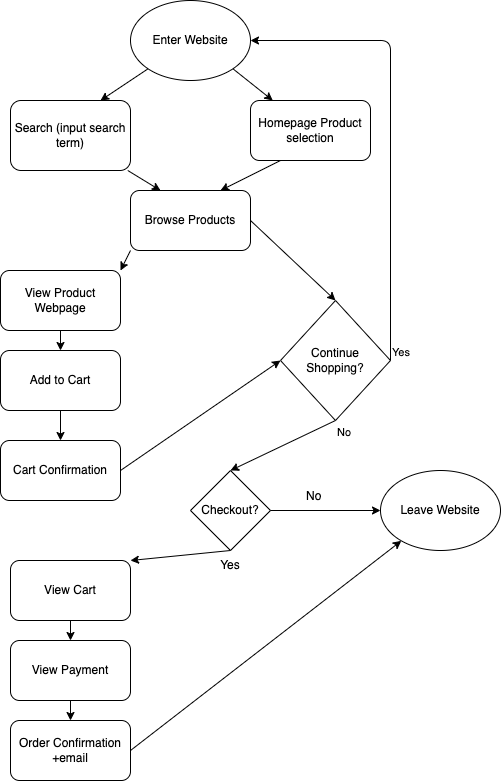

The diagram above was exported from draw.io. Its source (the exported page's mxGraphModel, read from the mxfile embedded in the PNG):
<mxGraphModel dx="831" dy="685" grid="1" gridSize="10" guides="1" tooltips="1" connect="1" arrows="1" fold="1" page="1" pageScale="1" pageWidth="850" pageHeight="1100" math="0" shadow="0">
  <root>
    <mxCell id="0" />
    <mxCell id="1" parent="0" />
    <mxCell id="2" value="Enter Website" style="ellipse;whiteSpace=wrap;html=1;" vertex="1" parent="1">
      <mxGeometry x="160" width="120" height="80" as="geometry" />
    </mxCell>
    <mxCell id="3" value="Search (input search term)" style="rounded=1;whiteSpace=wrap;html=1;arcSize=15;" vertex="1" parent="1">
      <mxGeometry x="40" y="100" width="120" height="70" as="geometry" />
    </mxCell>
    <mxCell id="4" value="Homepage Product selection" style="rounded=1;whiteSpace=wrap;html=1;" vertex="1" parent="1">
      <mxGeometry x="280" y="100" width="120" height="60" as="geometry" />
    </mxCell>
    <mxCell id="5" value="Browse Products" style="rounded=1;whiteSpace=wrap;html=1;" vertex="1" parent="1">
      <mxGeometry x="160" y="190" width="120" height="60" as="geometry" />
    </mxCell>
    <mxCell id="6" value="" style="endArrow=classic;html=1;entryX=0.75;entryY=0;entryDx=0;entryDy=0;" edge="1" parent="1" source="2" target="3">
      <mxGeometry width="50" height="50" relative="1" as="geometry">
        <mxPoint x="170" y="330" as="sourcePoint" />
        <mxPoint x="220" y="280" as="targetPoint" />
      </mxGeometry>
    </mxCell>
    <mxCell id="7" value="" style="endArrow=classic;html=1;exitX=1;exitY=1;exitDx=0;exitDy=0;" edge="1" parent="1" source="2" target="4">
      <mxGeometry width="50" height="50" relative="1" as="geometry">
        <mxPoint x="170" y="330" as="sourcePoint" />
        <mxPoint x="220" y="280" as="targetPoint" />
      </mxGeometry>
    </mxCell>
    <mxCell id="8" value="" style="endArrow=classic;html=1;entryX=0.25;entryY=0;entryDx=0;entryDy=0;" edge="1" parent="1" source="3" target="5">
      <mxGeometry width="50" height="50" relative="1" as="geometry">
        <mxPoint x="170" y="330" as="sourcePoint" />
        <mxPoint x="220" y="280" as="targetPoint" />
      </mxGeometry>
    </mxCell>
    <mxCell id="9" value="" style="endArrow=classic;html=1;exitX=0.25;exitY=1;exitDx=0;exitDy=0;entryX=0.75;entryY=0;entryDx=0;entryDy=0;" edge="1" parent="1" source="4" target="5">
      <mxGeometry width="50" height="50" relative="1" as="geometry">
        <mxPoint x="170" y="330" as="sourcePoint" />
        <mxPoint x="220" y="280" as="targetPoint" />
      </mxGeometry>
    </mxCell>
    <mxCell id="10" value="View Product Webpage" style="rounded=1;whiteSpace=wrap;html=1;" vertex="1" parent="1">
      <mxGeometry x="30" y="270" width="120" height="60" as="geometry" />
    </mxCell>
    <mxCell id="16" value="" style="endArrow=classic;html=1;entryX=1;entryY=0;entryDx=0;entryDy=0;exitX=0;exitY=1;exitDx=0;exitDy=0;" edge="1" parent="1" source="5" target="10">
      <mxGeometry width="50" height="50" relative="1" as="geometry">
        <mxPoint x="370" y="330" as="sourcePoint" />
        <mxPoint x="420" y="280" as="targetPoint" />
      </mxGeometry>
    </mxCell>
    <mxCell id="17" value="Add to Cart" style="rounded=1;whiteSpace=wrap;html=1;" vertex="1" parent="1">
      <mxGeometry x="30" y="350" width="120" height="60" as="geometry" />
    </mxCell>
    <mxCell id="19" value="" style="endArrow=classic;html=1;entryX=0.5;entryY=0;entryDx=0;entryDy=0;exitX=0.5;exitY=1;exitDx=0;exitDy=0;" edge="1" parent="1" source="10" target="17">
      <mxGeometry width="50" height="50" relative="1" as="geometry">
        <mxPoint x="190" y="350" as="sourcePoint" />
        <mxPoint x="420" y="280" as="targetPoint" />
      </mxGeometry>
    </mxCell>
    <mxCell id="20" value="Cart Confirmation" style="rounded=1;whiteSpace=wrap;html=1;" vertex="1" parent="1">
      <mxGeometry x="30" y="440" width="120" height="60" as="geometry" />
    </mxCell>
    <mxCell id="21" value="" style="endArrow=classic;html=1;exitX=0.5;exitY=1;exitDx=0;exitDy=0;" edge="1" parent="1" source="17" target="20">
      <mxGeometry width="50" height="50" relative="1" as="geometry">
        <mxPoint x="370" y="330" as="sourcePoint" />
        <mxPoint x="420" y="280" as="targetPoint" />
      </mxGeometry>
    </mxCell>
    <mxCell id="22" value="Continue Shopping?" style="rhombus;whiteSpace=wrap;html=1;" vertex="1" parent="1">
      <mxGeometry x="310" y="300" width="110" height="120" as="geometry" />
    </mxCell>
    <mxCell id="23" value="" style="endArrow=classic;html=1;entryX=0;entryY=0.5;entryDx=0;entryDy=0;exitX=1;exitY=0.5;exitDx=0;exitDy=0;" edge="1" parent="1" source="20" target="22">
      <mxGeometry width="50" height="50" relative="1" as="geometry">
        <mxPoint x="370" y="320" as="sourcePoint" />
        <mxPoint x="420" y="270" as="targetPoint" />
      </mxGeometry>
    </mxCell>
    <mxCell id="24" value="" style="endArrow=classic;html=1;entryX=0.5;entryY=0;entryDx=0;entryDy=0;exitX=1;exitY=0.5;exitDx=0;exitDy=0;" edge="1" parent="1" source="5" target="22">
      <mxGeometry width="50" height="50" relative="1" as="geometry">
        <mxPoint x="370" y="320" as="sourcePoint" />
        <mxPoint x="420" y="270" as="targetPoint" />
      </mxGeometry>
    </mxCell>
    <mxCell id="26" value="" style="endArrow=classic;html=1;exitX=1;exitY=0.5;exitDx=0;exitDy=0;entryX=1;entryY=0.5;entryDx=0;entryDy=0;" edge="1" parent="1" source="22" target="2">
      <mxGeometry relative="1" as="geometry">
        <mxPoint x="310" y="290" as="sourcePoint" />
        <mxPoint x="520" y="190" as="targetPoint" />
        <Array as="points">
          <mxPoint x="420" y="40" />
        </Array>
      </mxGeometry>
    </mxCell>
    <mxCell id="28" value="Yes" style="edgeLabel;resizable=0;html=1;align=left;verticalAlign=bottom;" connectable="0" vertex="1" parent="26">
      <mxGeometry x="-1" relative="1" as="geometry" />
    </mxCell>
    <mxCell id="30" value="" style="endArrow=classic;html=1;entryX=0.5;entryY=0;entryDx=0;entryDy=0;exitX=0.5;exitY=1;exitDx=0;exitDy=0;" edge="1" parent="1" source="22" target="33">
      <mxGeometry relative="1" as="geometry">
        <mxPoint x="310" y="500" as="sourcePoint" />
        <mxPoint x="330" y="490" as="targetPoint" />
      </mxGeometry>
    </mxCell>
    <mxCell id="32" value="No" style="edgeLabel;resizable=0;html=1;align=left;verticalAlign=bottom;" connectable="0" vertex="1" parent="30">
      <mxGeometry x="-1" relative="1" as="geometry">
        <mxPoint y="20" as="offset" />
      </mxGeometry>
    </mxCell>
    <mxCell id="33" value="Checkout?" style="rhombus;whiteSpace=wrap;html=1;" vertex="1" parent="1">
      <mxGeometry x="220" y="470" width="80" height="80" as="geometry" />
    </mxCell>
    <mxCell id="35" value="No" style="text;strokeColor=none;fillColor=none;align=left;verticalAlign=middle;spacingLeft=4;spacingRight=4;overflow=hidden;points=[[0,0.5],[1,0.5]];portConstraint=eastwest;rotatable=0;" vertex="1" parent="1">
      <mxGeometry x="330" y="480" width="80" height="30" as="geometry" />
    </mxCell>
    <mxCell id="36" value="" style="endArrow=classic;html=1;exitX=1;exitY=0.5;exitDx=0;exitDy=0;" edge="1" parent="1" source="33" target="37">
      <mxGeometry width="50" height="50" relative="1" as="geometry">
        <mxPoint x="370" y="430" as="sourcePoint" />
        <mxPoint x="420" y="510" as="targetPoint" />
      </mxGeometry>
    </mxCell>
    <mxCell id="37" value="Leave Website" style="ellipse;whiteSpace=wrap;html=1;" vertex="1" parent="1">
      <mxGeometry x="410" y="470" width="120" height="80" as="geometry" />
    </mxCell>
    <mxCell id="38" value="" style="endArrow=classic;html=1;exitX=0.5;exitY=1;exitDx=0;exitDy=0;entryX=1;entryY=0;entryDx=0;entryDy=0;" edge="1" parent="1" source="33" target="41">
      <mxGeometry width="50" height="50" relative="1" as="geometry">
        <mxPoint x="370" y="430" as="sourcePoint" />
        <mxPoint x="200" y="571" as="targetPoint" />
      </mxGeometry>
    </mxCell>
    <mxCell id="40" value="Yes" style="text;html=1;strokeColor=none;fillColor=none;align=center;verticalAlign=middle;whiteSpace=wrap;rounded=0;" vertex="1" parent="1">
      <mxGeometry x="230" y="550" width="60" height="30" as="geometry" />
    </mxCell>
    <mxCell id="41" value="View Cart" style="rounded=1;whiteSpace=wrap;html=1;" vertex="1" parent="1">
      <mxGeometry x="40" y="560" width="120" height="60" as="geometry" />
    </mxCell>
    <mxCell id="42" value="View Payment" style="rounded=1;whiteSpace=wrap;html=1;" vertex="1" parent="1">
      <mxGeometry x="40" y="640" width="120" height="60" as="geometry" />
    </mxCell>
    <mxCell id="43" value="Order Confirmation +email" style="rounded=1;whiteSpace=wrap;html=1;" vertex="1" parent="1">
      <mxGeometry x="40" y="720" width="120" height="60" as="geometry" />
    </mxCell>
    <mxCell id="44" value="" style="endArrow=classic;html=1;exitX=0.5;exitY=1;exitDx=0;exitDy=0;entryX=0.5;entryY=0;entryDx=0;entryDy=0;" edge="1" parent="1" source="41" target="42">
      <mxGeometry width="50" height="50" relative="1" as="geometry">
        <mxPoint x="370" y="550" as="sourcePoint" />
        <mxPoint x="420" y="500" as="targetPoint" />
      </mxGeometry>
    </mxCell>
    <mxCell id="45" value="" style="endArrow=classic;html=1;exitX=0.5;exitY=1;exitDx=0;exitDy=0;entryX=0.5;entryY=0;entryDx=0;entryDy=0;" edge="1" parent="1" source="42" target="43">
      <mxGeometry width="50" height="50" relative="1" as="geometry">
        <mxPoint x="370" y="550" as="sourcePoint" />
        <mxPoint x="420" y="500" as="targetPoint" />
      </mxGeometry>
    </mxCell>
    <mxCell id="46" value="" style="endArrow=classic;html=1;exitX=1;exitY=0.5;exitDx=0;exitDy=0;" edge="1" parent="1" source="43" target="37">
      <mxGeometry width="50" height="50" relative="1" as="geometry">
        <mxPoint x="370" y="560" as="sourcePoint" />
        <mxPoint x="420" y="510" as="targetPoint" />
      </mxGeometry>
    </mxCell>
  </root>
</mxGraphModel>